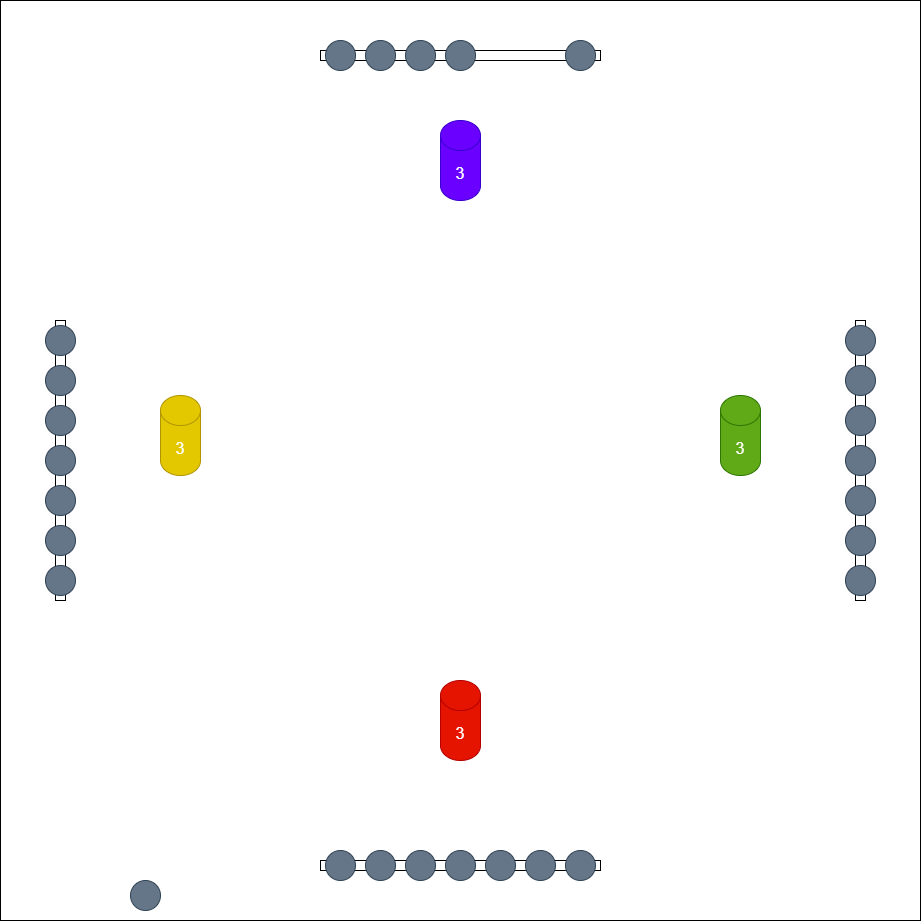

The diagram above was exported from draw.io. Its source (the exported page's mxGraphModel, read from the mxfile embedded in the PNG):
<mxGraphModel dx="1613" dy="562" grid="1" gridSize="10" guides="1" tooltips="1" connect="1" arrows="1" fold="1" page="1" pageScale="1" pageWidth="827" pageHeight="1169" math="0" shadow="0">
  <root>
    <mxCell id="PcAflimA5pVmLzCUckd7-0" />
    <mxCell id="PcAflimA5pVmLzCUckd7-1" parent="PcAflimA5pVmLzCUckd7-0" />
    <mxCell id="PcAflimA5pVmLzCUckd7-2" value="" style="rounded=0;whiteSpace=wrap;html=1;align=left;verticalAlign=top;fontSize=30;" vertex="1" parent="PcAflimA5pVmLzCUckd7-1">
      <mxGeometry x="-80" width="920" height="920" as="geometry" />
    </mxCell>
    <mxCell id="PcAflimA5pVmLzCUckd7-3" value="" style="rounded=0;whiteSpace=wrap;html=1;" vertex="1" parent="PcAflimA5pVmLzCUckd7-1">
      <mxGeometry x="240" y="860" width="280" height="10" as="geometry" />
    </mxCell>
    <mxCell id="PcAflimA5pVmLzCUckd7-4" value="3" style="shape=cylinder3;whiteSpace=wrap;html=1;boundedLbl=1;backgroundOutline=1;size=15;fillColor=#e51400;strokeColor=#B20000;fontColor=#ffffff;fontSize=16;" vertex="1" parent="PcAflimA5pVmLzCUckd7-1">
      <mxGeometry x="360" y="680" width="40" height="80" as="geometry" />
    </mxCell>
    <mxCell id="PcAflimA5pVmLzCUckd7-5" value="" style="ellipse;whiteSpace=wrap;html=1;aspect=fixed;fillColor=#647687;fontColor=#ffffff;strokeColor=#314354;" vertex="1" parent="PcAflimA5pVmLzCUckd7-1">
      <mxGeometry x="245" y="850" width="30" height="30" as="geometry" />
    </mxCell>
    <mxCell id="PcAflimA5pVmLzCUckd7-7" value="" style="ellipse;whiteSpace=wrap;html=1;aspect=fixed;fillColor=#647687;fontColor=#ffffff;strokeColor=#314354;" vertex="1" parent="PcAflimA5pVmLzCUckd7-1">
      <mxGeometry x="325" y="850" width="30" height="30" as="geometry" />
    </mxCell>
    <mxCell id="PcAflimA5pVmLzCUckd7-8" value="" style="ellipse;whiteSpace=wrap;html=1;aspect=fixed;fillColor=#647687;fontColor=#ffffff;strokeColor=#314354;" vertex="1" parent="PcAflimA5pVmLzCUckd7-1">
      <mxGeometry x="445" y="850" width="30" height="30" as="geometry" />
    </mxCell>
    <mxCell id="PcAflimA5pVmLzCUckd7-9" value="" style="ellipse;whiteSpace=wrap;html=1;aspect=fixed;fillColor=#647687;fontColor=#ffffff;strokeColor=#314354;" vertex="1" parent="PcAflimA5pVmLzCUckd7-1">
      <mxGeometry x="365" y="850" width="30" height="30" as="geometry" />
    </mxCell>
    <mxCell id="PcAflimA5pVmLzCUckd7-10" value="" style="ellipse;whiteSpace=wrap;html=1;aspect=fixed;fillColor=#647687;fontColor=#ffffff;strokeColor=#314354;" vertex="1" parent="PcAflimA5pVmLzCUckd7-1">
      <mxGeometry x="405" y="850" width="30" height="30" as="geometry" />
    </mxCell>
    <mxCell id="PcAflimA5pVmLzCUckd7-11" value="" style="ellipse;whiteSpace=wrap;html=1;aspect=fixed;fillColor=#647687;fontColor=#ffffff;strokeColor=#314354;" vertex="1" parent="PcAflimA5pVmLzCUckd7-1">
      <mxGeometry x="485" y="850" width="30" height="30" as="geometry" />
    </mxCell>
    <mxCell id="PcAflimA5pVmLzCUckd7-12" value="" style="rounded=0;whiteSpace=wrap;html=1;" vertex="1" parent="PcAflimA5pVmLzCUckd7-1">
      <mxGeometry x="240" y="50" width="280" height="10" as="geometry" />
    </mxCell>
    <mxCell id="PcAflimA5pVmLzCUckd7-13" value="3" style="shape=cylinder3;whiteSpace=wrap;html=1;boundedLbl=1;backgroundOutline=1;size=15;fillColor=#6a00ff;strokeColor=#3700CC;fontColor=#ffffff;fontSize=16;" vertex="1" parent="PcAflimA5pVmLzCUckd7-1">
      <mxGeometry x="360" y="120" width="40" height="80" as="geometry" />
    </mxCell>
    <mxCell id="PcAflimA5pVmLzCUckd7-14" value="" style="ellipse;whiteSpace=wrap;html=1;aspect=fixed;fillColor=#647687;fontColor=#ffffff;strokeColor=#314354;" vertex="1" parent="PcAflimA5pVmLzCUckd7-1">
      <mxGeometry x="245" y="40" width="30" height="30" as="geometry" />
    </mxCell>
    <mxCell id="PcAflimA5pVmLzCUckd7-15" value="" style="ellipse;whiteSpace=wrap;html=1;aspect=fixed;fillColor=#647687;fontColor=#ffffff;strokeColor=#314354;" vertex="1" parent="PcAflimA5pVmLzCUckd7-1">
      <mxGeometry x="285" y="40" width="30" height="30" as="geometry" />
    </mxCell>
    <mxCell id="PcAflimA5pVmLzCUckd7-16" value="" style="ellipse;whiteSpace=wrap;html=1;aspect=fixed;fillColor=#647687;fontColor=#ffffff;strokeColor=#314354;" vertex="1" parent="PcAflimA5pVmLzCUckd7-1">
      <mxGeometry x="325" y="40" width="30" height="30" as="geometry" />
    </mxCell>
    <mxCell id="PcAflimA5pVmLzCUckd7-18" value="" style="ellipse;whiteSpace=wrap;html=1;aspect=fixed;fillColor=#647687;fontColor=#ffffff;strokeColor=#314354;" vertex="1" parent="PcAflimA5pVmLzCUckd7-1">
      <mxGeometry x="365" y="40" width="30" height="30" as="geometry" />
    </mxCell>
    <mxCell id="PcAflimA5pVmLzCUckd7-20" value="" style="ellipse;whiteSpace=wrap;html=1;aspect=fixed;fillColor=#647687;fontColor=#ffffff;strokeColor=#314354;" vertex="1" parent="PcAflimA5pVmLzCUckd7-1">
      <mxGeometry x="485" y="40" width="30" height="30" as="geometry" />
    </mxCell>
    <mxCell id="PcAflimA5pVmLzCUckd7-21" value="" style="rounded=0;whiteSpace=wrap;html=1;rotation=90;" vertex="1" parent="PcAflimA5pVmLzCUckd7-1">
      <mxGeometry x="640" y="455" width="280" height="10" as="geometry" />
    </mxCell>
    <mxCell id="PcAflimA5pVmLzCUckd7-22" value="3" style="shape=cylinder3;whiteSpace=wrap;html=1;boundedLbl=1;backgroundOutline=1;size=15;fillColor=#60a917;strokeColor=#2D7600;fontColor=#ffffff;fontSize=16;" vertex="1" parent="PcAflimA5pVmLzCUckd7-1">
      <mxGeometry x="640" y="395" width="40" height="80" as="geometry" />
    </mxCell>
    <mxCell id="PcAflimA5pVmLzCUckd7-23" value="" style="ellipse;whiteSpace=wrap;html=1;aspect=fixed;fillColor=#647687;fontColor=#ffffff;strokeColor=#314354;" vertex="1" parent="PcAflimA5pVmLzCUckd7-1">
      <mxGeometry x="765" y="485" width="30" height="30" as="geometry" />
    </mxCell>
    <mxCell id="PcAflimA5pVmLzCUckd7-24" value="" style="ellipse;whiteSpace=wrap;html=1;aspect=fixed;fillColor=#647687;fontColor=#ffffff;strokeColor=#314354;" vertex="1" parent="PcAflimA5pVmLzCUckd7-1">
      <mxGeometry x="765" y="445" width="30" height="30" as="geometry" />
    </mxCell>
    <mxCell id="PcAflimA5pVmLzCUckd7-25" value="" style="ellipse;whiteSpace=wrap;html=1;aspect=fixed;fillColor=#647687;fontColor=#ffffff;strokeColor=#314354;" vertex="1" parent="PcAflimA5pVmLzCUckd7-1">
      <mxGeometry x="765" y="525" width="30" height="30" as="geometry" />
    </mxCell>
    <mxCell id="PcAflimA5pVmLzCUckd7-26" value="" style="ellipse;whiteSpace=wrap;html=1;aspect=fixed;fillColor=#647687;fontColor=#ffffff;strokeColor=#314354;" vertex="1" parent="PcAflimA5pVmLzCUckd7-1">
      <mxGeometry x="765" y="365" width="30" height="30" as="geometry" />
    </mxCell>
    <mxCell id="PcAflimA5pVmLzCUckd7-27" value="" style="ellipse;whiteSpace=wrap;html=1;aspect=fixed;fillColor=#647687;fontColor=#ffffff;strokeColor=#314354;" vertex="1" parent="PcAflimA5pVmLzCUckd7-1">
      <mxGeometry x="765" y="565" width="30" height="30" as="geometry" />
    </mxCell>
    <mxCell id="PcAflimA5pVmLzCUckd7-28" value="" style="ellipse;whiteSpace=wrap;html=1;aspect=fixed;fillColor=#647687;fontColor=#ffffff;strokeColor=#314354;" vertex="1" parent="PcAflimA5pVmLzCUckd7-1">
      <mxGeometry x="765" y="405" width="30" height="30" as="geometry" />
    </mxCell>
    <mxCell id="PcAflimA5pVmLzCUckd7-29" value="" style="ellipse;whiteSpace=wrap;html=1;aspect=fixed;fillColor=#647687;fontColor=#ffffff;strokeColor=#314354;" vertex="1" parent="PcAflimA5pVmLzCUckd7-1">
      <mxGeometry x="765" y="325" width="30" height="30" as="geometry" />
    </mxCell>
    <mxCell id="PcAflimA5pVmLzCUckd7-30" value="" style="rounded=0;whiteSpace=wrap;html=1;rotation=90;" vertex="1" parent="PcAflimA5pVmLzCUckd7-1">
      <mxGeometry x="-160" y="455" width="280" height="10" as="geometry" />
    </mxCell>
    <mxCell id="PcAflimA5pVmLzCUckd7-31" value="3" style="shape=cylinder3;whiteSpace=wrap;html=1;boundedLbl=1;backgroundOutline=1;size=15;fillColor=#e3c800;strokeColor=#B09500;fontColor=light-dark(#ffffff, #ededed);fontSize=16;" vertex="1" parent="PcAflimA5pVmLzCUckd7-1">
      <mxGeometry x="80" y="395" width="40" height="80" as="geometry" />
    </mxCell>
    <mxCell id="PcAflimA5pVmLzCUckd7-32" value="" style="ellipse;whiteSpace=wrap;html=1;aspect=fixed;fillColor=#647687;fontColor=#ffffff;strokeColor=#314354;" vertex="1" parent="PcAflimA5pVmLzCUckd7-1">
      <mxGeometry x="-35" y="485" width="30" height="30" as="geometry" />
    </mxCell>
    <mxCell id="PcAflimA5pVmLzCUckd7-33" value="" style="ellipse;whiteSpace=wrap;html=1;aspect=fixed;fillColor=#647687;fontColor=#ffffff;strokeColor=#314354;" vertex="1" parent="PcAflimA5pVmLzCUckd7-1">
      <mxGeometry x="-35" y="445" width="30" height="30" as="geometry" />
    </mxCell>
    <mxCell id="PcAflimA5pVmLzCUckd7-34" value="" style="ellipse;whiteSpace=wrap;html=1;aspect=fixed;fillColor=#647687;fontColor=#ffffff;strokeColor=#314354;" vertex="1" parent="PcAflimA5pVmLzCUckd7-1">
      <mxGeometry x="-35" y="525" width="30" height="30" as="geometry" />
    </mxCell>
    <mxCell id="PcAflimA5pVmLzCUckd7-35" value="" style="ellipse;whiteSpace=wrap;html=1;aspect=fixed;fillColor=#647687;fontColor=#ffffff;strokeColor=#314354;" vertex="1" parent="PcAflimA5pVmLzCUckd7-1">
      <mxGeometry x="-35" y="365" width="30" height="30" as="geometry" />
    </mxCell>
    <mxCell id="PcAflimA5pVmLzCUckd7-36" value="" style="ellipse;whiteSpace=wrap;html=1;aspect=fixed;fillColor=#647687;fontColor=#ffffff;strokeColor=#314354;" vertex="1" parent="PcAflimA5pVmLzCUckd7-1">
      <mxGeometry x="-35" y="565" width="30" height="30" as="geometry" />
    </mxCell>
    <mxCell id="PcAflimA5pVmLzCUckd7-37" value="" style="ellipse;whiteSpace=wrap;html=1;aspect=fixed;fillColor=#647687;fontColor=#ffffff;strokeColor=#314354;" vertex="1" parent="PcAflimA5pVmLzCUckd7-1">
      <mxGeometry x="-35" y="405" width="30" height="30" as="geometry" />
    </mxCell>
    <mxCell id="PcAflimA5pVmLzCUckd7-38" value="" style="ellipse;whiteSpace=wrap;html=1;aspect=fixed;fillColor=#647687;fontColor=#ffffff;strokeColor=#314354;" vertex="1" parent="PcAflimA5pVmLzCUckd7-1">
      <mxGeometry x="-35" y="325" width="30" height="30" as="geometry" />
    </mxCell>
    <mxCell id="S0cLD7cJNbNBwin7WZrT-0" value="" style="ellipse;whiteSpace=wrap;html=1;aspect=fixed;fillColor=#647687;fontColor=#ffffff;strokeColor=#314354;" vertex="1" parent="PcAflimA5pVmLzCUckd7-1">
      <mxGeometry x="285" y="850" width="30" height="30" as="geometry" />
    </mxCell>
    <mxCell id="S0cLD7cJNbNBwin7WZrT-1" value="" style="ellipse;whiteSpace=wrap;html=1;aspect=fixed;fillColor=#647687;fontColor=#ffffff;strokeColor=#314354;" vertex="1" parent="PcAflimA5pVmLzCUckd7-1">
      <mxGeometry x="50" y="880" width="30" height="30" as="geometry" />
    </mxCell>
  </root>
</mxGraphModel>